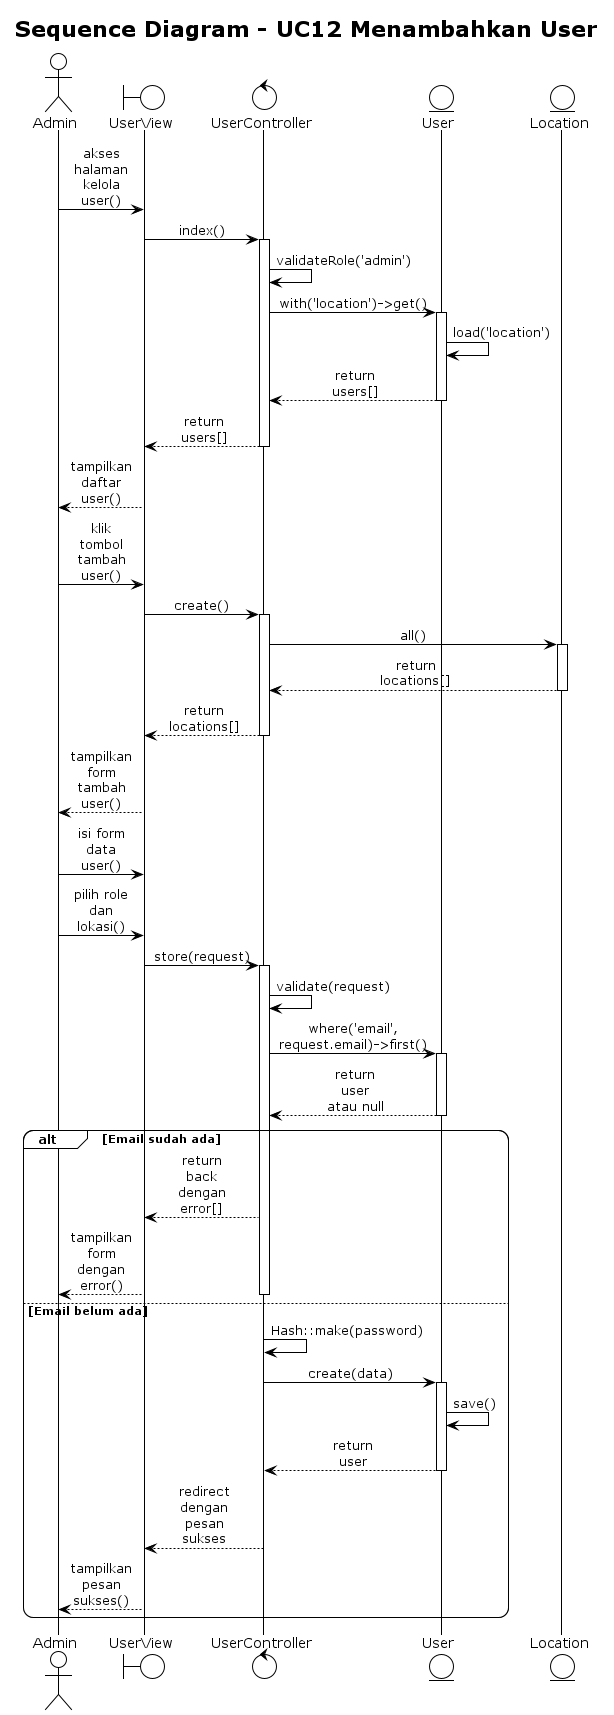

The diagram above was rendered by PlantUML. Its source (embedded in the PNG):
@startuml
' SIBESTI - Sequence Diagram | UC12: Menambahkan User (Use Case Overview)
!theme plain
skinparam sequenceMessageAlign center
skinparam roundcorner 20
skinparam maxmessagesize 60

title Sequence Diagram - UC12 Menambahkan User

actor "Admin" as Admin
boundary "UserView" as View
control "UserController" as Controller
entity "User" as UserModel
entity "Location" as Location

Admin -> View: akses halaman kelola user()
View -> Controller: index()
activate Controller
Controller -> Controller: validateRole('admin')
Controller -> UserModel: with('location')->get()
activate UserModel
UserModel -> UserModel: load('location')
UserModel --> Controller: return users[]
deactivate UserModel
Controller --> View: return users[]
deactivate Controller
View --> Admin: tampilkan daftar user()

Admin -> View: klik tombol tambah user()
View -> Controller: create()
activate Controller
Controller -> Location: all()
activate Location
Location --> Controller: return locations[]
deactivate Location
Controller --> View: return locations[]
deactivate Controller
View --> Admin: tampilkan form tambah user()

Admin -> View: isi form data user()
Admin -> View: pilih role dan lokasi()
View -> Controller: store(request)
activate Controller
Controller -> Controller: validate(request)
Controller -> UserModel: where('email', request.email)->first()
activate UserModel
UserModel --> Controller: return user atau null
deactivate UserModel

alt Email sudah ada
    Controller --> View: return back dengan error[]
    View --> Admin: tampilkan form dengan error()
    deactivate Controller
else Email belum ada
    Controller -> Controller: Hash::make(password)
    Controller -> UserModel: create(data)
    activate UserModel
    UserModel -> UserModel: save()
    UserModel --> Controller: return user
    deactivate UserModel

    Controller --> View: redirect dengan pesan sukses
    View --> Admin: tampilkan pesan sukses()
    deactivate Controller
end

@enduml